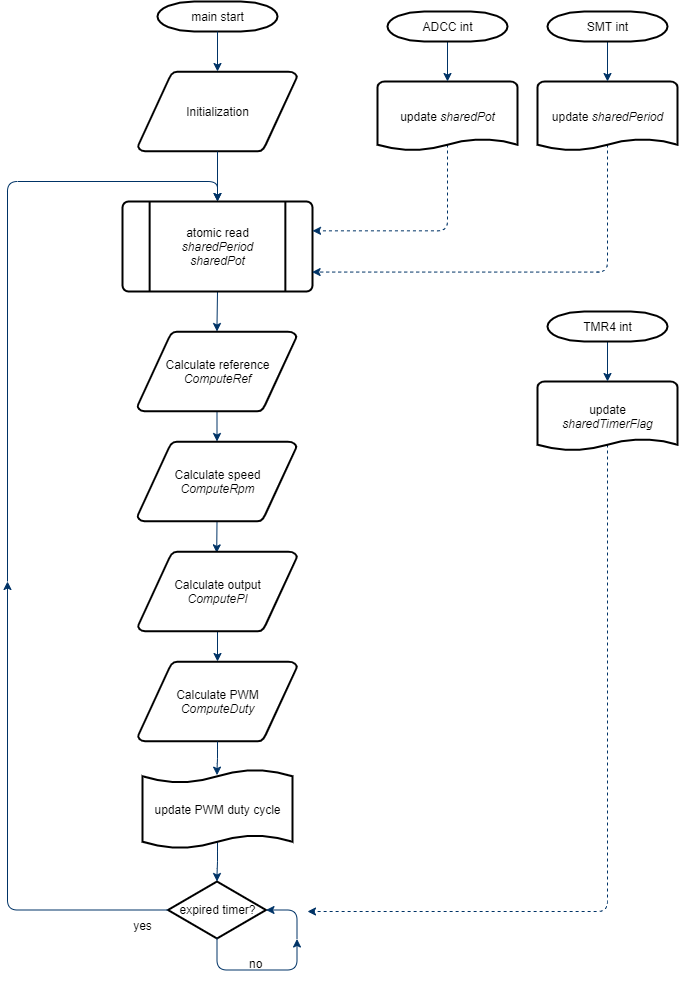

The diagram above was exported from draw.io. Its source (the exported page's mxGraphModel, read from the mxfile embedded in the PNG):
<mxGraphModel dx="485" dy="1294" grid="1" gridSize="10" guides="1" tooltips="1" connect="1" arrows="1" fold="1" page="1" pageScale="1" pageWidth="827" pageHeight="1169" background="#ffffff" math="0" shadow="0">
  <root>
    <mxCell id="0" />
    <mxCell id="1" parent="0" />
    <mxCell id="2" value="main start" style="shape=mxgraph.flowchart.terminator;strokeWidth=2;gradientColor=none;gradientDirection=north;fontStyle=0;html=1;" parent="1" vertex="1">
      <mxGeometry x="260" y="60" width="120" height="30" as="geometry" />
    </mxCell>
    <mxCell id="3" value="Initialization" style="shape=mxgraph.flowchart.data;strokeWidth=2;gradientColor=none;gradientDirection=north;fontStyle=0;html=1;" parent="1" vertex="1">
      <mxGeometry x="240.5" y="130" width="159" height="80" as="geometry" />
    </mxCell>
    <mxCell id="7" style="fontStyle=1;strokeColor=#003366;strokeWidth=1;html=1;" parent="1" source="2" target="3" edge="1">
      <mxGeometry relative="1" as="geometry" />
    </mxCell>
    <mxCell id="8" style="fontStyle=1;strokeColor=#003366;strokeWidth=1;html=1;entryX=0.5;entryY=0;entryDx=0;entryDy=0;entryPerimeter=0;" parent="1" source="3" target="18" edge="1">
      <mxGeometry relative="1" as="geometry">
        <mxPoint x="320" y="250" as="targetPoint" />
      </mxGeometry>
    </mxCell>
    <mxCell id="WiKfESIPJT9V75AlO5b1-80" style="edgeStyle=orthogonalEdgeStyle;rounded=0;jumpStyle=arc;orthogonalLoop=1;jettySize=auto;html=1;exitX=0.5;exitY=1;exitDx=0;exitDy=0;exitPerimeter=0;entryX=0.5;entryY=0;entryDx=0;entryDy=0;entryPerimeter=0;strokeColor=#003366;" edge="1" parent="1" source="18" target="WiKfESIPJT9V75AlO5b1-66">
      <mxGeometry relative="1" as="geometry" />
    </mxCell>
    <mxCell id="WiKfESIPJT9V75AlO5b1-87" style="edgeStyle=orthogonalEdgeStyle;rounded=1;jumpStyle=arc;orthogonalLoop=1;jettySize=auto;html=1;exitX=0.5;exitY=0;exitDx=0;exitDy=0;exitPerimeter=0;endArrow=none;endFill=0;startArrow=classic;startFill=1;strokeColor=#003366;" edge="1" parent="1" source="18">
      <mxGeometry relative="1" as="geometry">
        <mxPoint x="110" y="639.9999999999998" as="targetPoint" />
      </mxGeometry>
    </mxCell>
    <mxCell id="18" value="atomic read&lt;br&gt;&lt;i&gt;sharedPeriod&lt;/i&gt;&lt;br&gt;&lt;i&gt;sharedPot&lt;/i&gt;" style="shape=mxgraph.flowchart.predefined_process;strokeWidth=2;gradientColor=none;gradientDirection=north;fontStyle=0;html=1;" parent="1" vertex="1">
      <mxGeometry x="225" y="260" width="190" height="90" as="geometry" />
    </mxCell>
    <mxCell id="37" value="expired timer?" style="shape=mxgraph.flowchart.decision;strokeWidth=2;gradientColor=none;gradientDirection=north;fontStyle=0;html=1;" parent="1" vertex="1">
      <mxGeometry x="270.5" y="940" width="98" height="57" as="geometry" />
    </mxCell>
    <mxCell id="41" value="" style="edgeStyle=elbowEdgeStyle;elbow=vertical;exitX=0.5;exitY=0.91;exitPerimeter=0;entryX=0.5;entryY=0;entryPerimeter=0;fontStyle=1;strokeColor=#003366;strokeWidth=1;html=1;exitDx=0;exitDy=0;" parent="1" source="51" target="37" edge="1">
      <mxGeometry x="-0.5" y="-600" width="100" height="100" as="geometry">
        <mxPoint x="319.5" y="970" as="sourcePoint" />
        <mxPoint x="99.5" y="-600" as="targetPoint" />
      </mxGeometry>
    </mxCell>
    <mxCell id="42" value="" style="edgeStyle=elbowEdgeStyle;elbow=vertical;exitX=0.5;exitY=1;exitPerimeter=0;fontStyle=1;strokeColor=#003366;strokeWidth=1;html=1;jumpStyle=sharp;" parent="1" source="37" edge="1">
      <mxGeometry x="-0.5" y="-681.5" width="100" height="100" as="geometry">
        <mxPoint x="-0.5" y="-581.5" as="sourcePoint" />
        <mxPoint x="399.5" y="997.5" as="targetPoint" />
        <Array as="points">
          <mxPoint x="368.5" y="1028.5" />
          <mxPoint x="389.5" y="997.5" />
          <mxPoint x="349.5" y="1028.5" />
          <mxPoint x="389.5" y="997.5" />
          <mxPoint x="349.5" y="1018.5" />
          <mxPoint x="379.5" y="997.5" />
          <mxPoint x="368.5" y="1018.5" />
          <mxPoint x="399.5" y="997.5" />
          <mxPoint x="339.5" y="1018.5" />
          <mxPoint x="389.5" y="1028.5" />
          <mxPoint x="369.5" y="988.5" />
          <mxPoint x="379.5" y="988.5" />
        </Array>
      </mxGeometry>
    </mxCell>
    <mxCell id="51" value="update PWM duty cycle" style="shape=mxgraph.flowchart.paper_tape;strokeWidth=2;gradientColor=none;gradientDirection=north;fontStyle=0;html=1;" parent="1" vertex="1">
      <mxGeometry x="245" y="827" width="150" height="81" as="geometry" />
    </mxCell>
    <mxCell id="53" value="yes" style="text;fontStyle=0;html=1;strokeColor=none;gradientColor=none;fillColor=none;strokeWidth=2;align=center;" parent="1" vertex="1">
      <mxGeometry x="225" y="971" width="40" height="26" as="geometry" />
    </mxCell>
    <mxCell id="54" value="" style="edgeStyle=elbowEdgeStyle;elbow=horizontal;exitX=0;exitY=0.5;exitPerimeter=0;fontStyle=1;strokeColor=#003366;strokeWidth=1;html=1;jumpStyle=arc;" parent="1" source="37" edge="1">
      <mxGeometry width="100" height="100" as="geometry">
        <mxPoint y="100" as="sourcePoint" />
        <mxPoint x="110" y="640" as="targetPoint" />
        <Array as="points">
          <mxPoint x="110" y="780" />
          <mxPoint x="150" y="290" />
          <mxPoint x="190" y="240" />
          <mxPoint x="120" y="970" />
        </Array>
      </mxGeometry>
    </mxCell>
    <mxCell id="55" value="no" style="text;fontStyle=0;html=1;strokeColor=none;gradientColor=none;fillColor=none;strokeWidth=2;" parent="1" vertex="1">
      <mxGeometry x="349.5" y="1008.5" width="31" height="36" as="geometry" />
    </mxCell>
    <mxCell id="WiKfESIPJT9V75AlO5b1-85" style="edgeStyle=orthogonalEdgeStyle;rounded=1;jumpStyle=arc;orthogonalLoop=1;jettySize=auto;html=1;exitX=0.5;exitY=0.9;exitDx=0;exitDy=0;exitPerimeter=0;entryX=0.998;entryY=0.784;entryDx=0;entryDy=0;entryPerimeter=0;dashed=1;strokeColor=#003366;" edge="1" parent="1" source="WiKfESIPJT9V75AlO5b1-57" target="18">
      <mxGeometry relative="1" as="geometry">
        <Array as="points">
          <mxPoint x="710" y="331" />
        </Array>
      </mxGeometry>
    </mxCell>
    <mxCell id="WiKfESIPJT9V75AlO5b1-57" value="update &lt;i&gt;sharedPeriod&lt;/i&gt;" style="shape=mxgraph.flowchart.document;strokeWidth=2;gradientColor=none;gradientDirection=north;fontStyle=0;html=1;" vertex="1" parent="1">
      <mxGeometry x="640" y="140" width="140" height="70" as="geometry" />
    </mxCell>
    <mxCell id="WiKfESIPJT9V75AlO5b1-59" style="edgeStyle=orthogonalEdgeStyle;rounded=0;orthogonalLoop=1;jettySize=auto;html=1;exitX=0.5;exitY=1;exitDx=0;exitDy=0;exitPerimeter=0;entryX=0.5;entryY=0;entryDx=0;entryDy=0;entryPerimeter=0;strokeColor=#003366;" edge="1" parent="1" source="WiKfESIPJT9V75AlO5b1-58" target="WiKfESIPJT9V75AlO5b1-57">
      <mxGeometry relative="1" as="geometry" />
    </mxCell>
    <mxCell id="WiKfESIPJT9V75AlO5b1-58" value="SMT int" style="shape=mxgraph.flowchart.terminator;strokeWidth=2;gradientColor=none;gradientDirection=north;fontStyle=0;html=1;" vertex="1" parent="1">
      <mxGeometry x="650" y="70" width="120" height="30" as="geometry" />
    </mxCell>
    <mxCell id="WiKfESIPJT9V75AlO5b1-84" style="edgeStyle=orthogonalEdgeStyle;rounded=1;jumpStyle=arc;orthogonalLoop=1;jettySize=auto;html=1;exitX=0.5;exitY=0.9;exitDx=0;exitDy=0;exitPerimeter=0;entryX=1;entryY=0.326;entryDx=0;entryDy=0;entryPerimeter=0;dashed=1;strokeColor=#003366;" edge="1" parent="1" source="WiKfESIPJT9V75AlO5b1-60" target="18">
      <mxGeometry relative="1" as="geometry">
        <Array as="points">
          <mxPoint x="550" y="289" />
        </Array>
      </mxGeometry>
    </mxCell>
    <mxCell id="WiKfESIPJT9V75AlO5b1-60" value="update &lt;i&gt;sharedPot&lt;/i&gt;" style="shape=mxgraph.flowchart.document;strokeWidth=2;gradientColor=none;gradientDirection=north;fontStyle=0;html=1;" vertex="1" parent="1">
      <mxGeometry x="480" y="140" width="140" height="70" as="geometry" />
    </mxCell>
    <mxCell id="WiKfESIPJT9V75AlO5b1-61" style="edgeStyle=orthogonalEdgeStyle;rounded=0;orthogonalLoop=1;jettySize=auto;html=1;exitX=0.5;exitY=1;exitDx=0;exitDy=0;exitPerimeter=0;entryX=0.5;entryY=0;entryDx=0;entryDy=0;entryPerimeter=0;strokeColor=#003366;" edge="1" parent="1" source="WiKfESIPJT9V75AlO5b1-62" target="WiKfESIPJT9V75AlO5b1-60">
      <mxGeometry relative="1" as="geometry" />
    </mxCell>
    <mxCell id="WiKfESIPJT9V75AlO5b1-62" value="ADCC int" style="shape=mxgraph.flowchart.terminator;strokeWidth=2;gradientColor=none;gradientDirection=north;fontStyle=0;html=1;" vertex="1" parent="1">
      <mxGeometry x="490" y="70" width="120" height="30" as="geometry" />
    </mxCell>
    <mxCell id="WiKfESIPJT9V75AlO5b1-83" style="edgeStyle=orthogonalEdgeStyle;rounded=1;jumpStyle=arc;orthogonalLoop=1;jettySize=auto;html=1;exitX=0.5;exitY=0.9;exitDx=0;exitDy=0;exitPerimeter=0;dashed=1;strokeColor=#003366;" edge="1" parent="1" source="WiKfESIPJT9V75AlO5b1-63">
      <mxGeometry relative="1" as="geometry">
        <mxPoint x="410" y="970" as="targetPoint" />
        <Array as="points">
          <mxPoint x="710" y="970" />
        </Array>
      </mxGeometry>
    </mxCell>
    <mxCell id="WiKfESIPJT9V75AlO5b1-63" value="update&lt;br&gt;&lt;i&gt;sharedTimerFlag&lt;/i&gt;" style="shape=mxgraph.flowchart.document;strokeWidth=2;gradientColor=none;gradientDirection=north;fontStyle=0;html=1;" vertex="1" parent="1">
      <mxGeometry x="640" y="440" width="140" height="70" as="geometry" />
    </mxCell>
    <mxCell id="WiKfESIPJT9V75AlO5b1-64" style="edgeStyle=orthogonalEdgeStyle;rounded=0;orthogonalLoop=1;jettySize=auto;html=1;exitX=0.5;exitY=1;exitDx=0;exitDy=0;exitPerimeter=0;entryX=0.5;entryY=0;entryDx=0;entryDy=0;entryPerimeter=0;strokeColor=#003366;" edge="1" parent="1" source="WiKfESIPJT9V75AlO5b1-65" target="WiKfESIPJT9V75AlO5b1-63">
      <mxGeometry relative="1" as="geometry" />
    </mxCell>
    <mxCell id="WiKfESIPJT9V75AlO5b1-65" value="TMR4 int" style="shape=mxgraph.flowchart.terminator;strokeWidth=2;gradientColor=none;gradientDirection=north;fontStyle=0;html=1;" vertex="1" parent="1">
      <mxGeometry x="650" y="370" width="120" height="30" as="geometry" />
    </mxCell>
    <mxCell id="WiKfESIPJT9V75AlO5b1-79" style="edgeStyle=orthogonalEdgeStyle;rounded=0;jumpStyle=arc;orthogonalLoop=1;jettySize=auto;html=1;exitX=0.5;exitY=1;exitDx=0;exitDy=0;exitPerimeter=0;entryX=0.5;entryY=0;entryDx=0;entryDy=0;entryPerimeter=0;strokeColor=#003366;" edge="1" parent="1" source="WiKfESIPJT9V75AlO5b1-66" target="WiKfESIPJT9V75AlO5b1-67">
      <mxGeometry relative="1" as="geometry" />
    </mxCell>
    <mxCell id="WiKfESIPJT9V75AlO5b1-66" value="Calculate reference&lt;br&gt;&lt;i&gt;ComputeRef&lt;/i&gt;" style="shape=mxgraph.flowchart.data;strokeWidth=2;gradientColor=none;gradientDirection=north;fontStyle=0;html=1;" vertex="1" parent="1">
      <mxGeometry x="240" y="390" width="159" height="80" as="geometry" />
    </mxCell>
    <mxCell id="WiKfESIPJT9V75AlO5b1-78" style="edgeStyle=orthogonalEdgeStyle;rounded=0;jumpStyle=arc;orthogonalLoop=1;jettySize=auto;html=1;exitX=0.5;exitY=1;exitDx=0;exitDy=0;exitPerimeter=0;entryX=0.495;entryY=0.017;entryDx=0;entryDy=0;entryPerimeter=0;strokeColor=#003366;" edge="1" parent="1" source="WiKfESIPJT9V75AlO5b1-67" target="WiKfESIPJT9V75AlO5b1-68">
      <mxGeometry relative="1" as="geometry" />
    </mxCell>
    <mxCell id="WiKfESIPJT9V75AlO5b1-67" value="Calculate speed&lt;br&gt;&lt;i&gt;ComputeRpm&lt;/i&gt;" style="shape=mxgraph.flowchart.data;strokeWidth=2;gradientColor=none;gradientDirection=north;fontStyle=0;html=1;" vertex="1" parent="1">
      <mxGeometry x="240" y="500" width="159" height="80" as="geometry" />
    </mxCell>
    <mxCell id="WiKfESIPJT9V75AlO5b1-77" style="edgeStyle=orthogonalEdgeStyle;rounded=0;jumpStyle=arc;orthogonalLoop=1;jettySize=auto;html=1;exitX=0.5;exitY=1;exitDx=0;exitDy=0;exitPerimeter=0;entryX=0.5;entryY=0;entryDx=0;entryDy=0;entryPerimeter=0;strokeColor=#003366;" edge="1" parent="1" source="WiKfESIPJT9V75AlO5b1-68" target="WiKfESIPJT9V75AlO5b1-69">
      <mxGeometry relative="1" as="geometry" />
    </mxCell>
    <mxCell id="WiKfESIPJT9V75AlO5b1-68" value="Calculate output&lt;br&gt;&lt;i&gt;ComputePI&lt;/i&gt;" style="shape=mxgraph.flowchart.data;strokeWidth=2;gradientColor=none;gradientDirection=north;fontStyle=0;html=1;" vertex="1" parent="1">
      <mxGeometry x="240.5" y="610" width="159" height="80" as="geometry" />
    </mxCell>
    <mxCell id="WiKfESIPJT9V75AlO5b1-69" value="Calculate PWM&lt;br&gt;&lt;i&gt;ComputeDuty&lt;/i&gt;" style="shape=mxgraph.flowchart.data;strokeWidth=2;gradientColor=none;gradientDirection=north;fontStyle=0;html=1;" vertex="1" parent="1">
      <mxGeometry x="240.5" y="720" width="159" height="80" as="geometry" />
    </mxCell>
    <mxCell id="WiKfESIPJT9V75AlO5b1-73" value="" style="edgeStyle=elbowEdgeStyle;elbow=vertical;fontStyle=1;strokeColor=#003366;strokeWidth=1;html=1;jumpStyle=sharp;entryX=1;entryY=0.5;entryDx=0;entryDy=0;entryPerimeter=0;" edge="1" parent="1" target="37">
      <mxGeometry x="105" y="-713.5" width="100" height="100" as="geometry">
        <mxPoint x="399.5" y="997.5" as="sourcePoint" />
        <mxPoint x="395" y="955" as="targetPoint" />
        <Array as="points">
          <mxPoint x="399.5" y="968.5" />
          <mxPoint x="495" y="965.5" />
          <mxPoint x="455" y="996.5" />
          <mxPoint x="495" y="965.5" />
          <mxPoint x="455" y="986.5" />
          <mxPoint x="485" y="965.5" />
          <mxPoint x="474" y="986.5" />
          <mxPoint x="505" y="965.5" />
          <mxPoint x="445" y="986.5" />
          <mxPoint x="495" y="996.5" />
          <mxPoint x="475" y="956.5" />
          <mxPoint x="485" y="956.5" />
        </Array>
      </mxGeometry>
    </mxCell>
    <mxCell id="WiKfESIPJT9V75AlO5b1-76" value="" style="edgeStyle=elbowEdgeStyle;elbow=vertical;exitX=0.5;exitY=1;exitPerimeter=0;fontStyle=1;strokeColor=#003366;strokeWidth=1;html=1;exitDx=0;exitDy=0;entryX=0.497;entryY=0.082;entryDx=0;entryDy=0;entryPerimeter=0;" edge="1" parent="1" source="WiKfESIPJT9V75AlO5b1-69" target="51">
      <mxGeometry x="-0.75" y="-703.71" width="100" height="100" as="geometry">
        <mxPoint x="319.75" y="829" as="sourcePoint" />
        <mxPoint x="319" y="860" as="targetPoint" />
      </mxGeometry>
    </mxCell>
  </root>
</mxGraphModel>